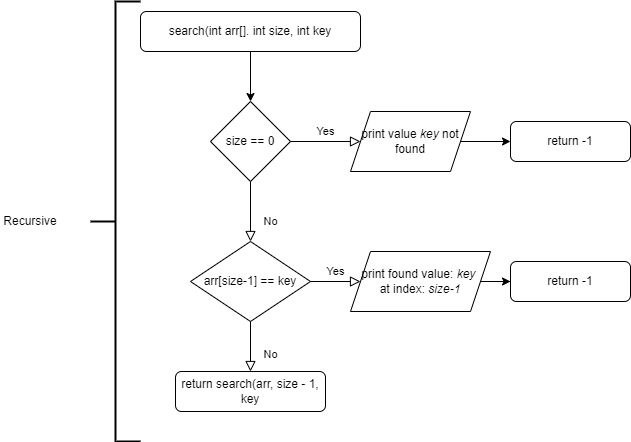

The diagram above was exported from draw.io. Its source (the exported page's mxGraphModel, read from the mxfile embedded in the PNG):
<mxGraphModel dx="1662" dy="903" grid="1" gridSize="10" guides="1" tooltips="1" connect="1" arrows="1" fold="1" page="1" pageScale="1" pageWidth="827" pageHeight="1169" math="0" shadow="0">
  <root>
    <mxCell id="0" />
    <mxCell id="1" parent="0" />
    <mxCell id="E_466W_DWuvc3owIsmUd-5" value="" style="edgeStyle=orthogonalEdgeStyle;rounded=0;orthogonalLoop=1;jettySize=auto;html=1;" edge="1" parent="1" source="E_466W_DWuvc3owIsmUd-1" target="E_466W_DWuvc3owIsmUd-4">
      <mxGeometry relative="1" as="geometry" />
    </mxCell>
    <mxCell id="E_466W_DWuvc3owIsmUd-1" value="search(int arr[]. int size, int key" style="rounded=1;whiteSpace=wrap;html=1;" vertex="1" parent="1">
      <mxGeometry x="290" y="30" width="220" height="40" as="geometry" />
    </mxCell>
    <mxCell id="E_466W_DWuvc3owIsmUd-4" value="size == 0" style="rhombus;whiteSpace=wrap;html=1;" vertex="1" parent="1">
      <mxGeometry x="360" y="120" width="80" height="80" as="geometry" />
    </mxCell>
    <mxCell id="tNJp9cZ8ADLqD-RXrnqT-1" value="No" style="rounded=0;html=1;jettySize=auto;orthogonalLoop=1;fontSize=11;endArrow=block;endFill=0;endSize=8;strokeWidth=1;shadow=0;labelBackgroundColor=none;edgeStyle=orthogonalEdgeStyle;exitX=0.5;exitY=1;exitDx=0;exitDy=0;entryX=0.5;entryY=0;entryDx=0;entryDy=0;" edge="1" parent="1" source="E_466W_DWuvc3owIsmUd-4" target="A_K99ejhQ_l5mSZiSgzn-5">
      <mxGeometry x="0.3333" y="20" relative="1" as="geometry">
        <mxPoint as="offset" />
        <mxPoint x="200" y="520" as="sourcePoint" />
        <mxPoint x="400" y="240" as="targetPoint" />
        <Array as="points" />
      </mxGeometry>
    </mxCell>
    <mxCell id="A_K99ejhQ_l5mSZiSgzn-1" value="Yes" style="edgeStyle=orthogonalEdgeStyle;rounded=0;html=1;jettySize=auto;orthogonalLoop=1;fontSize=11;endArrow=block;endFill=0;endSize=8;strokeWidth=1;shadow=0;labelBackgroundColor=none;exitX=1;exitY=0.5;exitDx=0;exitDy=0;entryX=0;entryY=0.5;entryDx=0;entryDy=0;" edge="1" parent="1" source="E_466W_DWuvc3owIsmUd-4" target="A_K99ejhQ_l5mSZiSgzn-2">
      <mxGeometry y="10" relative="1" as="geometry">
        <mxPoint as="offset" />
        <mxPoint x="250" y="480" as="sourcePoint" />
        <mxPoint x="520" y="160" as="targetPoint" />
      </mxGeometry>
    </mxCell>
    <mxCell id="A_K99ejhQ_l5mSZiSgzn-4" value="" style="edgeStyle=orthogonalEdgeStyle;rounded=0;orthogonalLoop=1;jettySize=auto;html=1;" edge="1" parent="1" source="A_K99ejhQ_l5mSZiSgzn-2" target="A_K99ejhQ_l5mSZiSgzn-3">
      <mxGeometry relative="1" as="geometry" />
    </mxCell>
    <mxCell id="A_K99ejhQ_l5mSZiSgzn-2" value="print value &lt;i&gt;key&lt;/i&gt;&amp;nbsp;not found" style="shape=parallelogram;perimeter=parallelogramPerimeter;whiteSpace=wrap;html=1;fixedSize=1;" vertex="1" parent="1">
      <mxGeometry x="500" y="130" width="120" height="60" as="geometry" />
    </mxCell>
    <mxCell id="A_K99ejhQ_l5mSZiSgzn-3" value="return -1" style="rounded=1;whiteSpace=wrap;html=1;" vertex="1" parent="1">
      <mxGeometry x="660" y="140" width="120" height="40" as="geometry" />
    </mxCell>
    <mxCell id="A_K99ejhQ_l5mSZiSgzn-5" value="arr[size-1] == key" style="rhombus;whiteSpace=wrap;html=1;" vertex="1" parent="1">
      <mxGeometry x="340" y="260" width="120" height="80" as="geometry" />
    </mxCell>
    <mxCell id="A_K99ejhQ_l5mSZiSgzn-6" value="Yes" style="edgeStyle=orthogonalEdgeStyle;rounded=0;html=1;jettySize=auto;orthogonalLoop=1;fontSize=11;endArrow=block;endFill=0;endSize=8;strokeWidth=1;shadow=0;labelBackgroundColor=none;exitX=1;exitY=0.5;exitDx=0;exitDy=0;entryX=0;entryY=0.5;entryDx=0;entryDy=0;" edge="1" parent="1" source="A_K99ejhQ_l5mSZiSgzn-5" target="A_K99ejhQ_l5mSZiSgzn-8">
      <mxGeometry y="10" relative="1" as="geometry">
        <mxPoint as="offset" />
        <mxPoint x="450" y="170" as="sourcePoint" />
        <mxPoint x="520" y="300" as="targetPoint" />
      </mxGeometry>
    </mxCell>
    <mxCell id="A_K99ejhQ_l5mSZiSgzn-7" value="" style="edgeStyle=orthogonalEdgeStyle;rounded=0;orthogonalLoop=1;jettySize=auto;html=1;" edge="1" parent="1" source="A_K99ejhQ_l5mSZiSgzn-8" target="A_K99ejhQ_l5mSZiSgzn-9">
      <mxGeometry relative="1" as="geometry" />
    </mxCell>
    <mxCell id="A_K99ejhQ_l5mSZiSgzn-8" value="print found value:&amp;nbsp;&lt;i&gt;key &lt;br&gt;&lt;/i&gt;at index: &lt;i&gt;size-1&lt;/i&gt;" style="shape=parallelogram;perimeter=parallelogramPerimeter;whiteSpace=wrap;html=1;fixedSize=1;" vertex="1" parent="1">
      <mxGeometry x="500" y="270" width="140" height="60" as="geometry" />
    </mxCell>
    <mxCell id="A_K99ejhQ_l5mSZiSgzn-9" value="return -1" style="rounded=1;whiteSpace=wrap;html=1;" vertex="1" parent="1">
      <mxGeometry x="660" y="280" width="120" height="40" as="geometry" />
    </mxCell>
    <mxCell id="A_K99ejhQ_l5mSZiSgzn-10" value="No" style="rounded=0;html=1;jettySize=auto;orthogonalLoop=1;fontSize=11;endArrow=block;endFill=0;endSize=8;strokeWidth=1;shadow=0;labelBackgroundColor=none;edgeStyle=orthogonalEdgeStyle;exitX=0.5;exitY=1;exitDx=0;exitDy=0;entryX=0.5;entryY=0;entryDx=0;entryDy=0;" edge="1" parent="1" source="A_K99ejhQ_l5mSZiSgzn-5" target="A_K99ejhQ_l5mSZiSgzn-12">
      <mxGeometry x="0.3333" y="20" relative="1" as="geometry">
        <mxPoint as="offset" />
        <mxPoint x="410" y="210" as="sourcePoint" />
        <mxPoint x="400" y="400" as="targetPoint" />
        <Array as="points" />
      </mxGeometry>
    </mxCell>
    <mxCell id="A_K99ejhQ_l5mSZiSgzn-12" value="return search(arr, size - 1, key" style="rounded=1;whiteSpace=wrap;html=1;" vertex="1" parent="1">
      <mxGeometry x="325" y="390" width="150" height="40" as="geometry" />
    </mxCell>
    <mxCell id="A_K99ejhQ_l5mSZiSgzn-13" value="" style="strokeWidth=2;html=1;shape=mxgraph.flowchart.annotation_2;align=left;labelPosition=right;pointerEvents=1;" vertex="1" parent="1">
      <mxGeometry x="240" y="20" width="50" height="440" as="geometry" />
    </mxCell>
    <mxCell id="A_K99ejhQ_l5mSZiSgzn-14" value="Recursive" style="text;html=1;strokeColor=none;fillColor=none;align=center;verticalAlign=middle;whiteSpace=wrap;rounded=0;" vertex="1" parent="1">
      <mxGeometry x="150" y="225" width="60" height="30" as="geometry" />
    </mxCell>
  </root>
</mxGraphModel>